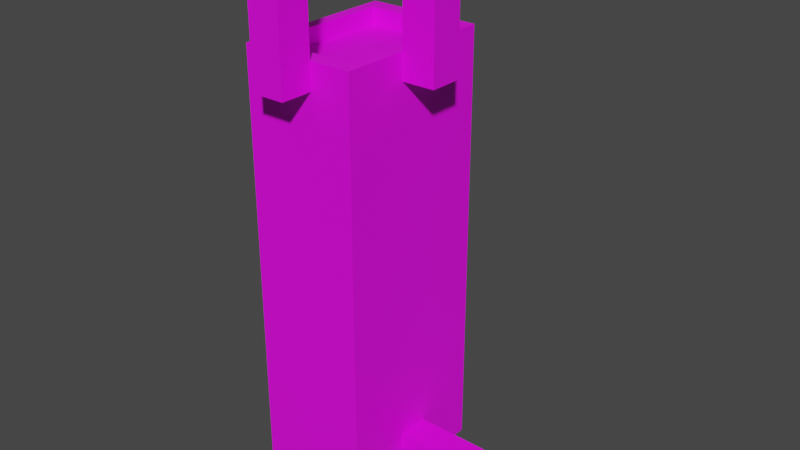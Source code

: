 # Source: Piedestal_Mesh.blend  (saved by Blender 2.81.16; exported with 4.5.12 LTS)
import bpy
from mathutils import Matrix  # noqa: F401  (used for matrix-valued properties, if any)

bpy.ops.wm.read_factory_settings(use_empty=True)
scene = bpy.context.scene
scene.name = 'Scene'

# ---- collections
col_collection = bpy.data.collections.new('Collection'); scene.collection.children.link(col_collection)

# ---- images (referenced by path relative to the original .blend; pixels are not part of the script)
import os
ASSET_DIR = os.environ.get("B2B_ASSET_DIR", "")  # directory of the original .blend (textures are referenced by path, not embedded)
HERE = os.path.dirname(os.path.abspath(__file__))  # packed textures are extracted next to this script under _unpacked/

def load_image(name, relpath, width, height, colorspace="sRGB"):
    """Load a texture the original file referenced (path relative to the .blend, or extracted next to this script)."""
    p = next((c for c in (os.path.join(HERE, relpath), os.path.join(ASSET_DIR, relpath)) if relpath and os.path.exists(c)), "")
    if p:
        img = bpy.data.images.load(p, check_existing=True)
        img.name = name
    else:  # same state as the original file: an image datablock whose file is absent (Cycles renders it pink)
        img = bpy.data.images.new(name, width, height)
        img.source = "FILE"
        img.filepath = "//" + (relpath or name)
    img.colorspace_settings.name = colorspace
    return img
img_piedestal_tex = load_image('Piedestal_tex', 'Piedestal_tex.png', 1024, 1024, 'sRGB')

# ---- materials (node trees are filled in below, after node groups)
mat_material_002 = bpy.data.materials.new('Material.002')
mat_material_002.use_transparent_shadow = False

# ---- material node trees
mat_material_002.use_nodes = True; mat_material_002.node_tree.nodes.clear()
_N = mat_material_002.node_tree.nodes; _L = mat_material_002.node_tree.links
n0 = _N.new('ShaderNodeOutputMaterial'); n0.name = 'Material Output'; n0.location = (300, 300)
n1 = _N.new('ShaderNodeBsdfPrincipled'); n1.name = 'Principled BSDF'; n1.location = (10, 300)
n1.distribution = 'GGX'
n1.subsurface_method = 'BURLEY'
n1.inputs[3].default_value = 1.45
n1.inputs[27].default_value = (0.0, 0.0, 0.0, 1.0)
n1.inputs[28].default_value = 1.0
n2 = _N.new('ShaderNodeTexImage'); n2.name = 'Image Texture'; n2.location = (-280, 280)
n2.image = img_piedestal_tex
n2.interpolation = 'Closest'
_L.new(n1.outputs[0], n0.inputs[0])
_L.new(n2.outputs[0], n1.inputs[0])
n0.is_active_output = True

# ---- world
world_world = bpy.data.worlds.new('World'); scene.world = world_world
world_world.use_nodes = True; world_world.node_tree.nodes.clear()
_N = world_world.node_tree.nodes; _L = world_world.node_tree.links
n0 = _N.new('ShaderNodeOutputWorld'); n0.name = 'World Output'; n0.location = (300, 300)
n1 = _N.new('ShaderNodeBackground'); n1.name = 'Background'; n1.location = (10, 300)
n1.inputs[0].default_value = (0.05088, 0.05088, 0.05088, 1.0)
_L.new(n1.outputs[0], n0.inputs[0])
n0.is_active_output = True
world_world.color = (0.05088, 0.05088, 0.05088)
world_world.use_sun_shadow = False
world_world.sun_shadow_jitter_overblur = 0.0

# ---- meshes
me_cube_001 = bpy.data.meshes.new('Cube.001')
me_cube_001.from_pydata([(-0.175, 1.342, 0.25), (-0.175, 1.342, -0.25), (0.175, 1.342, 0.25), (0.175, 1.342, -0.25), (-0.175, 0.0001794, 0.25), (-0.175, 0.0001794, -0.25), (0.175, 0.0001794, -0.25), (0.175, 0.0001794, 0.25), (-0.175, 1.263, 0.25), (-0.175, 1.263, -0.25), (0.175, 1.263, -0.25), (0.175, 1.263, 0.25), (-0.05, 1.263, 0.25), (-0.05, 1.342, 0.25), (0.05, 1.342, 0.25), (0.05, 1.263, 0.25), (-0.175, 1.342, 0.25), (-0.175, 1.342, -0.25), (-0.05, 1.342, -0.25), (0.05, 1.342, -0.25), (-0.05, 1.263, -0.25), (0.05, 1.263, -0.25), (0.175, 1.342, -0.25), (0.175, 1.342, 0.25), (0.175, 1.263, -0.25), (0.175, 1.263, 0.25), (-0.05, 1.342, -0.35), (0.05, 1.342, -0.35), (-0.05, 1.263, -0.35), (0.05, 1.263, -0.35), (-0.05, 1.263, 0.35), (-0.05, 1.342, 0.35), (0.05, 1.342, 0.35), (0.05, 1.263, 0.35), (0.05, 1.642, 0.25), (-0.05, 1.642, 0.25), (-0.05, 1.642, -0.25), (0.05, 1.642, -0.25), (-0.05, 1.642, -0.35), (0.05, 1.642, -0.35), (0.05, 1.642, 0.35), (-0.05, 1.642, 0.35), (0.175, 0.1573, -0.25), (0.175, 0.1056, -0.25), (0.175, 0.1573, 0.25), (0.175, 0.1056, 0.25), (0.175, 0.1573, -0.05), (0.175, 0.1056, -0.05), (0.175, 0.1573, 0.05), (0.175, 0.1056, 0.05), (0.425, 0.1573, -0.05), (0.425, 0.1056, -0.05), (0.425, 0.1573, 0.05), (0.425, 0.1056, 0.05), (0.175, 1.342, -0.05), (0.175, 1.342, 0.05), (0.175, 1.263, -0.05), (0.175, 1.263, 0.05), (0.275, 1.342, -0.05), (0.275, 1.342, 0.05), (0.275, 1.263, -0.05), (0.275, 1.263, 0.05), (0.175, 1.642, -0.05), (0.175, 1.642, 0.05), (0.275, 1.642, -0.05), (0.275, 1.642, 0.05), (-0.14, 1.342, 0.2), (-0.14, 1.342, -0.2), (0.14, 1.342, -0.2), (0.14, 1.342, 0.2), (-0.14, 1.292, 0.2), (-0.14, 1.292, -0.2), (0.14, 1.292, -0.2), (0.14, 1.292, 0.2)], [], [(0, 1, 17, 16), (10, 9, 20, 21), (10, 3, 22, 24), (2, 0, 13, 14), (7, 4, 5, 6), (2, 3, 68, 69), (15, 14, 32, 33), (8, 11, 15, 12), (0, 8, 12, 13), (11, 2, 14, 15), (8, 0, 16), (1, 9, 17), (19, 21, 29, 27), (1, 3, 19, 18), (3, 10, 21, 19), (9, 1, 18, 20), (25, 24, 56, 57), (3, 2, 23, 22), (11, 10, 24, 25), (2, 11, 25, 23), (28, 26, 27, 29), (32, 14, 34, 40), (21, 20, 28, 29), (20, 18, 26, 28), (33, 32, 31, 30), (13, 12, 30, 31), (12, 15, 33, 30), (19, 27, 39, 37), (36, 37, 39, 38), (34, 35, 41, 40), (26, 18, 36, 38), (18, 19, 37, 36), (13, 31, 41, 35), (14, 13, 35, 34), (27, 26, 38, 39), (31, 32, 40, 41), (45, 7, 6, 43), (11, 44, 42, 10), (44, 45, 49, 48), (9, 5, 4, 8, 16, 17), (5, 9, 10, 42, 43, 6), (45, 44, 11, 8, 4, 7), (46, 48, 52, 50), (43, 42, 46, 47), (42, 44, 48, 46), (45, 43, 47, 49), (52, 53, 51, 50), (47, 46, 50, 51), (49, 47, 51, 53), (48, 49, 53, 52), (55, 57, 61, 59), (24, 22, 54, 56), (23, 25, 57, 55), (22, 23, 55, 54), (60, 58, 59, 61), (59, 58, 64, 65), (57, 56, 60, 61), (56, 54, 58, 60), (62, 63, 65, 64), (55, 59, 65, 63), (54, 55, 63, 62), (58, 54, 62, 64), (69, 68, 72, 73), (1, 0, 66, 67), (0, 2, 69, 66), (3, 1, 67, 68), (71, 70, 73, 72), (67, 66, 70, 71), (66, 69, 73, 70), (68, 67, 71, 72)])
_uv = me_cube_001.uv_layers.new(name='UVMap')
_uv.uv.foreach_set('vector', [0.0, 0.0, 0.0, 0.0, 0.0, 0.0, 0.0, 0.0, 0.4766, 0.578, 0.4764, 0.5937, 0.492, 0.5938, 0.4922, 0.5781, 0.0, 0.0, 0.0, 0.0, 0.0, 0.0, 0.0, 0.0, 0.4922, 0.5781, 0.4922, 0.5781, 0.4922, 0.5781, 0.4922, 0.5781, 0.1875, 0.8125, 0.1328, 0.8125, 0.1328, 0.7344, 0.1875, 0.7344, 0.07031, 0.625, 0.07031, 0.7031, 0.0625, 0.6953, 0.0625, 0.6328, 0.1641, 0.9531, 0.1641, 0.9453, 0.1797, 0.9453, 0.1797, 0.9531, 0.0, 0.0, 0.0, 0.0, 0.0, 0.0, 0.0, 0.0, 0.09375, 0.9531, 0.07812, 0.9531, 0.07812, 0.9375, 0.09375, 0.9375, 0.07812, 0.9375, 0.09375, 0.9375, 0.09375, 0.9531, 0.07812, 0.9531, 0.0, 0.0, 0.0, 0.0, 0.0, 0.0, 0.0, 0.0, 0.0, 0.0, 0.0, 0.0, 0.1797, 0.9453, 0.1797, 0.9531, 0.1641, 0.9531, 0.1641, 0.9453, 0.0, 0.0, 0.0, 0.0, 0.0, 0.0, 0.0, 0.0, 0.09375, 0.9531, 0.07812, 0.9531, 0.07812, 0.9375, 0.09375, 0.9375, 0.07812, 0.9375, 0.09375, 0.9375, 0.09375, 0.9531, 0.07812, 0.9531, 0.0, 0.0, 0.0, 0.0, 0.0, 0.0, 0.0, 0.0, 0.0, 0.0, 0.0, 0.0, 0.0, 0.0, 0.0, 0.0, 0.0, 0.0, 0.0, 0.0, 0.0, 0.0, 0.0, 0.0, 0.0, 0.0, 0.0, 0.0, 0.0, 0.0, 0.0, 0.0, 0.1641, 0.9531, 0.1641, 0.9453, 0.1797, 0.9453, 0.1797, 0.9531, 0.1797, 0.9453, 0.1641, 0.9453, 0.1641, 0.8984, 0.1797, 0.8984, 0.03125, 0.9531, 0.01562, 0.9531, 0.01562, 0.9375, 0.03125, 0.9375, 0.1641, 0.9531, 0.1641, 0.9453, 0.1797, 0.9453, 0.1797, 0.9531, 0.1641, 0.9531, 0.1641, 0.9453, 0.1797, 0.9453, 0.1797, 0.9531, 0.1797, 0.9453, 0.1797, 0.9531, 0.1641, 0.9531, 0.1641, 0.9453, 0.01562, 0.9375, 0.03125, 0.9375, 0.03125, 0.9531, 0.01562, 0.9531, 0.1797, 0.9453, 0.1641, 0.9453, 0.1641, 0.8984, 0.1797, 0.8984, 0.01562, 0.9375, 0.03125, 0.9375, 0.03125, 0.9531, 0.01562, 0.9531, 0.03125, 0.9531, 0.01562, 0.9531, 0.01562, 0.9375, 0.03125, 0.9375, 0.1797, 0.9453, 0.1641, 0.9453, 0.1641, 0.8984, 0.1797, 0.8984, 0.2891, 0.9453, 0.2734, 0.9453, 0.2734, 0.8906, 0.2891, 0.8906, 0.1797, 0.9453, 0.1641, 0.9453, 0.1641, 0.8984, 0.1797, 0.8984, 0.2891, 0.9453, 0.2734, 0.9453, 0.2734, 0.8906, 0.2891, 0.8906, 0.1797, 0.9453, 0.1641, 0.9453, 0.1641, 0.8984, 0.1797, 0.8984, 0.1797, 0.9453, 0.1641, 0.9453, 0.1641, 0.8984, 0.1797, 0.8984, 0.1562, 0.6875, 0.1406, 0.6875, 0.1406, 0.6094, 0.1562, 0.6094, 0.1562, 0.5625, 0.1562, 0.3906, 0.2344, 0.3906, 0.2344, 0.5625, 0.3047, 0.7812, 0.3125, 0.7812, 0.3125, 0.8125, 0.3047, 0.8125, 0.1016, 0.3828, 0.1016, 0.5781, 0.02344, 0.5781, 0.02344, 0.3828, 0.02344, 0.3672, 0.1016, 0.3672, 0.1953, 0.3672, 0.1953, 0.1719, 0.25, 0.1719, 0.25, 0.3438, 0.25, 0.3516, 0.25, 0.3672, 0.2578, 0.5625, 0.2578, 0.5547, 0.2578, 0.3281, 0.3281, 0.3281, 0.3281, 0.5859, 0.2578, 0.5859, 0.3438, 0.9219, 0.3281, 0.9219, 0.3281, 0.8828, 0.3438, 0.8828, 0.3047, 0.7812, 0.3125, 0.7812, 0.3125, 0.8125, 0.3047, 0.8125, 0.0, 0.0, 0.0, 0.0, 0.0, 0.0, 0.0, 0.0, 0.5005, 0.6637, 0.5005, 0.7574, 0.5156, 0.7188, 0.5156, 0.6953, 0.2031, 0.7031, 0.1953, 0.7031, 0.1953, 0.6875, 0.2031, 0.6875, 0.04688, 0.8906, 0.05469, 0.8906, 0.05469, 0.9297, 0.04688, 0.9297, 0.3438, 0.9219, 0.3281, 0.9219, 0.3281, 0.8828, 0.3438, 0.8828, 0.05469, 0.9297, 0.04688, 0.9297, 0.04688, 0.8906, 0.05469, 0.8906, 0.1797, 0.9453, 0.1797, 0.9531, 0.1641, 0.9531, 0.1641, 0.9453, 0.2344, 0.9297, 0.2266, 0.9297, 0.2266, 0.8984, 0.2344, 0.8984, 0.2266, 0.8984, 0.2344, 0.8984, 0.2344, 0.9297, 0.2266, 0.9297, 0.3051, 0.6246, 0.3051, 0.7027, 0.2891, 0.6719, 0.2891, 0.6562, 0.1641, 0.9531, 0.1641, 0.9453, 0.1797, 0.9453, 0.1797, 0.9531, 0.1797, 0.9453, 0.1641, 0.9453, 0.1641, 0.8984, 0.1797, 0.8984, 0.03125, 0.9531, 0.01562, 0.9531, 0.01562, 0.9375, 0.03125, 0.9375, 0.1641, 0.9531, 0.1641, 0.9453, 0.1797, 0.9453, 0.1797, 0.9531, 0.03125, 0.9531, 0.01562, 0.9531, 0.01562, 0.9375, 0.03125, 0.9375, 0.1797, 0.9453, 0.1641, 0.9453, 0.1641, 0.8984, 0.1797, 0.8984, 0.2891, 0.6562, 0.2891, 0.6719, 0.2422, 0.6719, 0.2422, 0.6562, 0.1797, 0.9453, 0.1641, 0.9453, 0.1641, 0.8984, 0.1797, 0.8984, 0.2109, 0.7969, 0.2109, 0.7344, 0.2188, 0.7344, 0.2188, 0.7969, 0.00768, 0.7033, 0.00768, 0.6252, 0.01562, 0.6328, 0.01562, 0.6953, 0.00768, 0.6252, 0.07031, 0.625, 0.0625, 0.6328, 0.01562, 0.6328, 0.07031, 0.7031, 0.00768, 0.7033, 0.01562, 0.6953, 0.0625, 0.6953, 0.04688, 0.8359, 0.04688, 0.7734, 0.09375, 0.7734, 0.09375, 0.8359, 0.4219, 0.5078, 0.4219, 0.4453, 0.4297, 0.4453, 0.4297, 0.5078, 0.05469, 0.8906, 0.05469, 0.9375, 0.04688, 0.9375, 0.04688, 0.8906, 0.05469, 0.8906, 0.05469, 0.9375, 0.04688, 0.9375, 0.04688, 0.8906])
me_cube_001.materials.append(mat_material_002)
me_cube_001.use_remesh_fix_poles = True
me_cube_001.use_remesh_preserve_attributes = False
me_cube_001.use_mirror_vertex_groups = False
me_cube_001.update()

# ---- objects
ob_piedestal_mesh = bpy.data.objects.new('Piedestal_Mesh', me_cube_001)

# ---- transforms, parenting, visibility, modifiers, constraints
ob_piedestal_mesh.location = (0.0, 0.0, 0.0)
ob_piedestal_mesh.rotation_euler = (1.571, 0.0, 0.0)
ob_piedestal_mesh.lineart.crease_threshold = 0.0

# ---- collection membership
col_collection.objects.link(ob_piedestal_mesh)

# ---- scene / render settings (as saved in the file)
scene.frame_start = 1; scene.frame_end = 250; scene.frame_set(1)
scene.render.engine = 'BLENDER_EEVEE_NEXT'
scene.cycles.use_denoising = False
scene.cycles.samples = 128
scene.cycles.sampling_pattern = 'TABULATED_SOBOL'
scene.cycles.use_adaptive_sampling = False
scene.cycles.use_light_tree = False
scene.view_settings.view_transform = 'Filmic'
scene.unit_settings.scale_length = 20.0
bpy.context.view_layer.update()

# ---- added for rendering (the .blend has no active camera and no usable light): camera, sun
cam_auto = bpy.data.cameras.new('AutoCamera')
cam_auto.lens = 50.0
cam_auto.sensor_width = 36.0
cam_auto.clip_end = 1000.0
ob_auto_camera = bpy.data.objects.new('AutoCamera', cam_auto)
scene.collection.objects.link(ob_auto_camera)
ob_auto_camera.location = (1.86743, -2.09092, 2.2152)
ob_auto_camera.rotation_euler = (1.09748, -7.21219e-08, 0.694738)
scene.camera = ob_auto_camera
light_auto_sun = bpy.data.lights.new('AutoSun', 'SUN')
light_auto_sun.energy = 3.0
light_auto_sun.angle = 0.0523599
ob_auto_sun = bpy.data.objects.new('AutoSun', light_auto_sun)
scene.collection.objects.link(ob_auto_sun)
ob_auto_sun.rotation_euler = (0.872665, 0.174533, 0.523599)
bpy.context.view_layer.update()
